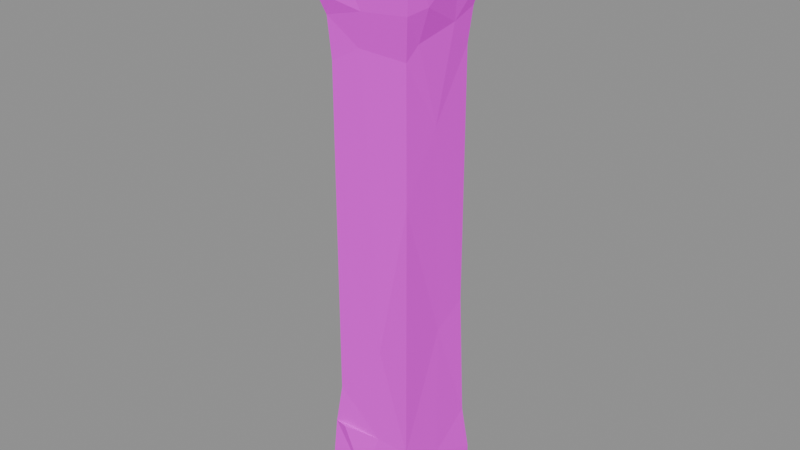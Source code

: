 # Source: wall.stone.post.blend  (saved by Blender 5.2.45; exported with 4.5.12 LTS)
import bpy
from mathutils import Matrix  # noqa: F401  (used for matrix-valued properties, if any)

bpy.ops.wm.read_factory_settings(use_empty=True)
scene = bpy.context.scene
scene.name = 'Scene'

# ---- images (referenced by path relative to the original .blend; pixels are not part of the script)
import os
ASSET_DIR = os.environ.get("B2B_ASSET_DIR", "")  # directory of the original .blend (textures are referenced by path, not embedded)
HERE = os.path.dirname(os.path.abspath(__file__))  # packed textures are extracted next to this script under _unpacked/

def load_image(name, relpath, width, height, colorspace="sRGB"):
    """Load a texture the original file referenced (path relative to the .blend, or extracted next to this script)."""
    p = next((c for c in (os.path.join(HERE, relpath), os.path.join(ASSET_DIR, relpath)) if relpath and os.path.exists(c)), "")
    if p:
        img = bpy.data.images.load(p, check_existing=True)
        img.name = name
    else:  # same state as the original file: an image datablock whose file is absent (Cycles renders it pink)
        img = bpy.data.images.new(name, width, height)
        img.source = "FILE"
        img.filepath = "//" + (relpath or name)
    img.colorspace_settings.name = colorspace
    return img
img_palette_png = load_image('palette.png', 'palette.png', 1024, 1024, 'sRGB')

# ---- materials (node trees are filled in below, after node groups)
mat_palette = bpy.data.materials.new('palette')

# ---- material node trees
mat_palette.use_nodes = True; mat_palette.node_tree.nodes.clear()
_N = mat_palette.node_tree.nodes; _L = mat_palette.node_tree.links
n0 = _N.new('ShaderNodeBsdfPrincipled'); n0.name = 'Principled BSDF'; n0.location = (-200, 100)
n0.inputs[2].default_value = 0.9
n0.inputs[10].default_value = 0.005
n1 = _N.new('ShaderNodeOutputMaterial'); n1.name = 'Material Output'; n1.location = (200, 100)
n2 = _N.new('ShaderNodeTexImage'); n2.name = 'Image Texture'; n2.location = (0, 0)
n2.image = img_palette_png
n2.interpolation = 'Closest'
_L.new(n0.outputs[0], n1.inputs[0])
_L.new(n2.outputs[0], n0.inputs[0])
n1.is_active_output = True

# ---- meshes
me_post = bpy.data.meshes.new('post')
me_post.from_pydata([(-0.2422, -0.2409, 0.06914), (0.04373, -0.2404, 0.0005037), (-0.03414, -0.242, 0.1983), (-0.2421, -0.051, 0.1863), (0.02855, -0.01991, 6.08e-06), (-0.2214, -0.2175, 0.4358), (-0.1513, -0.2371, 0.4452), (-0.242, -0.2429, 2.577), (-0.2266, -0.09651, 2.53), (-0.2499, -0.25, 2.967), (-0.01555, -0.2252, 2.531), (-0.02629, -0.2493, 2.944), (-0.2406, -0.04007, 0.0001425), (-0.2183, -0.04207, 0.4772), (-0.005585, 0.04307, 3.0), (-0.2491, 0.1311, 2.683), (-0.2389, 0.1299, 2.567), (-0.2499, 0.1802, 2.989), (-0.2389, 0.2308, 0.3935), (-0.2476, 0.2248, 2.578), (-0.233, 0.2439, 2.571), (-0.2499, 0.2493, 2.98), (-0.2423, 0.2418, 0.04417), (-0.0271, 0.2405, 0.001102), (0.01238, 0.2413, 0.2047), (0.01754, 0.2364, 0.4399), (-0.25, 0.25, 2.752), (-0.1186, 0.2432, 2.636), (-0.2486, 0.2477, 2.755), (-0.02864, 0.2492, 2.986), (-0.2142, 0.1973, 2.492), (-0.2002, 0.1996, 0.5218), (0.25, -0.25, 2.89), (0.04959, -0.2188, 0.4536), (-0.1959, -0.2018, 0.636), (0.04631, -0.2003, 0.936), (-0.2023, -0.07085, 0.8491), (-0.1998, -0.2, 1.493), (-0.002949, -0.2005, 1.836), (-0.2, 0.02383, 1.783), (-0.2007, -0.2008, 2.284), (-0.2006, 0.02131, 2.349), (-0.04845, -0.2017, 2.367), (-0.212, -0.2135, 2.48), (-0.1691, 0.001569, 2.499), (-0.1851, 0.2017, 0.8875), (-0.201, 0.2008, 1.729), (-0.1939, 0.1995, 2.335), (0.0587, 0.2009, 0.5592), (0.02795, 0.2007, 1.693), (0.102, 0.2083, 2.442), (-0.09834, 0.2151, 2.496), (0.0671, -0.191, 2.499), (0.09922, -0.2499, 2.989), (0.1469, 0.1011, 2.499), (0.1794, 0.2448, 2.636), (0.2271, -0.2283, 2.555), (0.2459, 0.2444, 2.647), (0.2246, -0.2245, 0.4591), (0.2016, -0.1985, 1.714), (0.2499, 0.01308, 2.987), (0.2015, 0.2015, 1.097), (0.1984, -0.199, 2.357), (0.2296, 0.001632, 0.3372), (0.2001, 0.03397, 1.007), (0.2023, -0.007663, 2.033), (0.2066, -0.1322, 2.419), (0.2138, 0.09164, 2.462), (0.2198, 0.2163, 0.4683), (0.2009, 0.2003, 2.341), (0.2156, 0.2155, 2.506), (0.2438, -0.1174, 2.571), (0.2413, -0.04905, 0.002061), (0.2421, -0.2406, 0.0), (0.2489, -0.2299, 2.989), (0.2493, 0.06922, 2.704), (0.249, 0.2355, 2.985), (0.242, 0.2421, 1.979e-05), (0.2424, 0.2421, 0.2352)], [], [(0, 2, 1), (1, 4, 0), (0, 3, 5), (0, 5, 2), (5, 6, 2), (7, 9, 8), (7, 10, 9), (0, 12, 3), (0, 4, 12), (5, 3, 13), (8, 9, 15), (8, 15, 16), (15, 9, 17), (9, 14, 17), (3, 18, 13), (8, 15, 19), (16, 8, 19), (16, 19, 20), (12, 22, 3), (12, 23, 22), (12, 4, 23), (22, 23, 24), (3, 22, 18), (22, 24, 18), (18, 24, 25), (16, 15, 20), (20, 15, 26), (20, 26, 27), (19, 15, 28), (19, 28, 20), (28, 27, 20), (15, 21, 28), (28, 21, 27), (15, 21, 26), (26, 21, 27), (21, 29, 27), (15, 17, 21), (17, 14, 29), (17, 29, 21), (18, 31, 13), (20, 30, 16), (5, 13, 34), (34, 33, 5), (34, 36, 37), (34, 37, 35), (35, 37, 38), (36, 39, 37), (37, 39, 40), (37, 40, 38), (40, 39, 41), (40, 42, 38), (40, 41, 43), (40, 43, 42), (43, 10, 42), (41, 8, 43), (10, 44, 43), (43, 44, 8), (43, 7, 8), (43, 10, 7), (13, 36, 34), (41, 30, 8), (8, 44, 30), (30, 8, 16), (13, 31, 36), (31, 45, 36), (31, 48, 45), (36, 45, 39), (45, 46, 39), (45, 49, 46), (39, 46, 41), (46, 49, 47), (46, 47, 41), (41, 47, 30), (47, 50, 30), (30, 50, 51), (30, 44, 51), (20, 51, 30), (31, 18, 25), (31, 25, 48), (51, 20, 27), (34, 35, 33), (6, 5, 33), (10, 32, 9), (48, 49, 45), (10, 52, 44), (47, 49, 50), (32, 53, 9), (9, 53, 14), (6, 33, 2), (44, 54, 51), (9, 10, 11), (51, 27, 55), (51, 55, 50), (54, 50, 51), (10, 56, 32), (10, 32, 11), (55, 57, 50), (27, 29, 55), (42, 62, 38), (10, 56, 42), (10, 56, 52), (63, 64, 68), (68, 64, 61), (68, 61, 48), (48, 25, 68), (54, 70, 50), (33, 35, 58), (63, 58, 64), (35, 59, 58), (58, 59, 64), (35, 38, 59), (59, 65, 64), (38, 62, 59), (59, 62, 65), (65, 62, 66), (42, 56, 62), (62, 56, 66), (52, 56, 66), (66, 71, 56), (52, 66, 54), (54, 66, 67), (66, 67, 71), (65, 66, 67), (48, 61, 49), (64, 65, 61), (65, 69, 61), (49, 61, 69), (65, 67, 69), (49, 69, 50), (69, 67, 70), (69, 70, 50), (54, 67, 70), (50, 57, 70), (67, 70, 57), (25, 24, 68), (1, 2, 73), (1, 73, 4), (73, 2, 58), (73, 58, 63), (2, 33, 58), (56, 71, 32), (32, 74, 53), (53, 74, 14), (73, 72, 4), (73, 63, 72), (71, 75, 32), (14, 74, 60), (32, 60, 74), (32, 75, 60), (71, 67, 75), (75, 76, 60), (14, 60, 76), (67, 57, 75), (75, 57, 76), (4, 77, 23), (23, 77, 24), (4, 72, 77), (72, 63, 78), (72, 78, 77), (24, 77, 78), (63, 68, 78), (24, 78, 68), (55, 76, 57), (14, 76, 29), (29, 76, 55)])
_uv = me_post.uv_layers.new(name='UVMap')
_uv.uv.foreach_set('vector', [0.5625, 0.9444, 0.5625, 0.9444, 0.5625, 0.9444, 0.5625, 0.9444, 0.5625, 0.9444, 0.5625, 0.9444, 0.5625, 0.9444, 0.5625, 0.9444, 0.5625, 0.9444, 0.5625, 0.9444, 0.5625, 0.9444, 0.5625, 0.9444, 0.5625, 0.9444, 0.5625, 0.9444, 0.5625, 0.9444, 0.4375, 0.9444, 0.4375, 0.9444, 0.4375, 0.9444, 0.4375, 0.9444, 0.4375, 0.9444, 0.4375, 0.9444, 0.5625, 0.9444, 0.5625, 0.9444, 0.5625, 0.9444, 0.5625, 0.9444, 0.5625, 0.9444, 0.5625, 0.9444, 0.5625, 0.9444, 0.5625, 0.9444, 0.5625, 0.9444, 0.4375, 0.9444, 0.4375, 0.9444, 0.4375, 0.9444, 0.5625, 0.9444, 0.5625, 0.9444, 0.5625, 0.9444, 0.4375, 0.9444, 0.4375, 0.9444, 0.4375, 0.9444, 0.3125, 0.9444, 0.3125, 0.9444, 0.3125, 0.9444, 0.6875, 0.9444, 0.6875, 0.9444, 0.6875, 0.9444, 0.5625, 0.9444, 0.5625, 0.9444, 0.5625, 0.9444, 0.5625, 0.9444, 0.5625, 0.9444, 0.5625, 0.9444, 0.5625, 0.9444, 0.5625, 0.9444, 0.5625, 0.9444, 0.5625, 0.9444, 0.5625, 0.9444, 0.5625, 0.9444, 0.5625, 0.9444, 0.5625, 0.9444, 0.5625, 0.9444, 0.5625, 0.9444, 0.5625, 0.9444, 0.5625, 0.9444, 0.5625, 0.9444, 0.5625, 0.9444, 0.5625, 0.9444, 0.5625, 0.9444, 0.5625, 0.9444, 0.5625, 0.9444, 0.5625, 0.9444, 0.5625, 0.9444, 0.5625, 0.9444, 0.5625, 0.9444, 0.5625, 0.9444, 0.5625, 0.9444, 0.5625, 0.9444, 0.5625, 0.9444, 0.5625, 0.9444, 0.5625, 0.9444, 0.5625, 0.9444, 0.5625, 0.9444, 0.5625, 0.9444, 0.5625, 0.9444, 0.5625, 0.9444, 0.5625, 0.9444, 0.5625, 0.9444, 0.5625, 0.9444, 0.5625, 0.9444, 0.5625, 0.9444, 0.5625, 0.9444, 0.5625, 0.9444, 0.5625, 0.9444, 0.5625, 0.9444, 0.4375, 0.9444, 0.4375, 0.9444, 0.4375, 0.9444, 0.5625, 0.9444, 0.5625, 0.9444, 0.5625, 0.9444, 0.4375, 0.9444, 0.4375, 0.9444, 0.4375, 0.9444, 0.5625, 0.9444, 0.5625, 0.9444, 0.5625, 0.9444, 0.4375, 0.9444, 0.4375, 0.9444, 0.4375, 0.9444, 0.4375, 0.9444, 0.4375, 0.9444, 0.4375, 0.9444, 0.3125, 0.9444, 0.3125, 0.9444, 0.3125, 0.9444, 0.3125, 0.9444, 0.3125, 0.9444, 0.3125, 0.9444, 0.6875, 0.9444, 0.6875, 0.9444, 0.6875, 0.9444, 0.5625, 0.9444, 0.5625, 0.9444, 0.5625, 0.9444, 0.5625, 0.9444, 0.5625, 0.9444, 0.5625, 0.9444, 0.5625, 0.9444, 0.5625, 0.9444, 0.5625, 0.9444, 0.4375, 0.9444, 0.4375, 0.9444, 0.4375, 0.9444, 0.4375, 0.9444, 0.4375, 0.9444, 0.4375, 0.9444, 0.4375, 0.9444, 0.4375, 0.9444, 0.4375, 0.9444, 0.5625, 0.9444, 0.5625, 0.9444, 0.5625, 0.9444, 0.4375, 0.9444, 0.4375, 0.9444, 0.4375, 0.9444, 0.4375, 0.9444, 0.4375, 0.9444, 0.4375, 0.9444, 0.5625, 0.9444, 0.5625, 0.9444, 0.5625, 0.9444, 0.5625, 0.9444, 0.5625, 0.9444, 0.5625, 0.9444, 0.5625, 0.9444, 0.5625, 0.9444, 0.5625, 0.9444, 0.5625, 0.9444, 0.5625, 0.9444, 0.5625, 0.9444, 0.4375, 0.9444, 0.4375, 0.9444, 0.4375, 0.9444, 0.4375, 0.9444, 0.4375, 0.9444, 0.4375, 0.9444, 0.4375, 0.9444, 0.4375, 0.9444, 0.4375, 0.9444, 0.4375, 0.9444, 0.4375, 0.9444, 0.4375, 0.9444, 0.4375, 0.9444, 0.4375, 0.9444, 0.4375, 0.9444, 0.4375, 0.9444, 0.4375, 0.9444, 0.4375, 0.9444, 0.5625, 0.9444, 0.5625, 0.9444, 0.5625, 0.9444, 0.5625, 0.9444, 0.5625, 0.9444, 0.5625, 0.9444, 0.5625, 0.9444, 0.5625, 0.9444, 0.5625, 0.9444, 0.5625, 0.9444, 0.5625, 0.9444, 0.5625, 0.9444, 0.6875, 0.9444, 0.6875, 0.9444, 0.6875, 0.9444, 0.5625, 0.9444, 0.5625, 0.9444, 0.5625, 0.9444, 0.6875, 0.9444, 0.6875, 0.9444, 0.6875, 0.9444, 0.5625, 0.9444, 0.5625, 0.9444, 0.5625, 0.9444, 0.5625, 0.9444, 0.5625, 0.9444, 0.5625, 0.9444, 0.5625, 0.9444, 0.5625, 0.9444, 0.5625, 0.9444, 0.5625, 0.9444, 0.5625, 0.9444, 0.5625, 0.9444, 0.5625, 0.9444, 0.5625, 0.9444, 0.5625, 0.9444, 0.4375, 0.9444, 0.4375, 0.9444, 0.4375, 0.9444, 0.4375, 0.9444, 0.4375, 0.9444, 0.4375, 0.9444, 0.4375, 0.9444, 0.4375, 0.9444, 0.4375, 0.9444, 0.5625, 0.9444, 0.5625, 0.9444, 0.5625, 0.9444, 0.5625, 0.9444, 0.5625, 0.9444, 0.5625, 0.9444, 0.5625, 0.9444, 0.5625, 0.9444, 0.5625, 0.9444, 0.6875, 0.9444, 0.6875, 0.9444, 0.6875, 0.9444, 0.6875, 0.9444, 0.6875, 0.9444, 0.6875, 0.9444, 0.5625, 0.9444, 0.5625, 0.9444, 0.5625, 0.9444, 0.5625, 0.9444, 0.5625, 0.9444, 0.5625, 0.9444, 0.5625, 0.9444, 0.5625, 0.9444, 0.5625, 0.9444, 0.4375, 0.9444, 0.4375, 0.9444, 0.4375, 0.9444, 0.5625, 0.9444, 0.5625, 0.9444, 0.5625, 0.9444, 0.4375, 0.9444, 0.4375, 0.9444, 0.4375, 0.9444, 0.4375, 0.9444, 0.4375, 0.9444, 0.4375, 0.9444, 0.5625, 0.9444, 0.5625, 0.9444, 0.5625, 0.9444, 0.3125, 0.9444, 0.3125, 0.9444, 0.3125, 0.9444, 0.5625, 0.9444, 0.5625, 0.9444, 0.5625, 0.9444, 0.5625, 0.9444, 0.5625, 0.9444, 0.5625, 0.9444, 0.5625, 0.9444, 0.5625, 0.9444, 0.5625, 0.9444, 0.5625, 0.9444, 0.5625, 0.9444, 0.5625, 0.9444, 0.5625, 0.9444, 0.5625, 0.9444, 0.5625, 0.9444, 0.5625, 0.9444, 0.5625, 0.9444, 0.5625, 0.9444, 0.5625, 0.9444, 0.5625, 0.9444, 0.5625, 0.9444, 0.5625, 0.9444, 0.5625, 0.9444, 0.5625, 0.9444, 0.5625, 0.9444, 0.5625, 0.9444, 0.5625, 0.9444, 0.5625, 0.9444, 0.5625, 0.9444, 0.5625, 0.9444, 0.5625, 0.9444, 0.5625, 0.9444, 0.5625, 0.9444, 0.5625, 0.9444, 0.5625, 0.9444, 0.5625, 0.9444, 0.5625, 0.9444, 0.5625, 0.9444, 0.5625, 0.9444, 0.6875, 0.9444, 0.6875, 0.9444, 0.6875, 0.9444, 0.6875, 0.9444, 0.6875, 0.9444, 0.6875, 0.9444, 0.6875, 0.9444, 0.6875, 0.9444, 0.6875, 0.9444, 0.6875, 0.9444, 0.6875, 0.9444, 0.6875, 0.9444, 0.5625, 0.9444, 0.5625, 0.9444, 0.5625, 0.9444, 0.5625, 0.9444, 0.5625, 0.9444, 0.5625, 0.9444, 0.5625, 0.9444, 0.5625, 0.9444, 0.5625, 0.9444, 0.5625, 0.9444, 0.5625, 0.9444, 0.5625, 0.9444, 0.5625, 0.9444, 0.5625, 0.9444, 0.5625, 0.9444, 0.5625, 0.9444, 0.5625, 0.9444, 0.5625, 0.9444, 0.5625, 0.9444, 0.5625, 0.9444, 0.5625, 0.9444, 0.4375, 0.9444, 0.4375, 0.9444, 0.4375, 0.9444, 0.4375, 0.9444, 0.4375, 0.9444, 0.4375, 0.9444, 0.5625, 0.9444, 0.5625, 0.9444, 0.5625, 0.9444, 0.5625, 0.9444, 0.5625, 0.9444, 0.5625, 0.9444, 0.5625, 0.9444, 0.5625, 0.9444, 0.5625, 0.9444, 0.5625, 0.9444, 0.5625, 0.9444, 0.5625, 0.9444, 0.5625, 0.9444, 0.5625, 0.9444, 0.5625, 0.9444, 0.5625, 0.9444, 0.5625, 0.9444, 0.5625, 0.9444, 0.5625, 0.9444, 0.5625, 0.9444, 0.5625, 0.9444, 0.5625, 0.9444, 0.5625, 0.9444, 0.5625, 0.9444, 0.5625, 0.9444, 0.5625, 0.9444, 0.5625, 0.9444, 0.5625, 0.9444, 0.5625, 0.9444, 0.5625, 0.9444, 0.5625, 0.9444, 0.5625, 0.9444, 0.5625, 0.9444, 0.4375, 0.9444, 0.4375, 0.9444, 0.4375, 0.9444, 0.5625, 0.9444, 0.5625, 0.9444, 0.5625, 0.9444, 0.4375, 0.9444, 0.4375, 0.9444, 0.4375, 0.9444, 0.4375, 0.9444, 0.4375, 0.9444, 0.4375, 0.9444, 0.4375, 0.9444, 0.4375, 0.9444, 0.4375, 0.9444, 0.4375, 0.9444, 0.4375, 0.9444, 0.4375, 0.9444, 0.5625, 0.9444, 0.5625, 0.9444, 0.5625, 0.9444, 0.5625, 0.9444, 0.5625, 0.9444, 0.5625, 0.9444, 0.5625, 0.9444, 0.5625, 0.9444, 0.5625, 0.9444, 0.6875, 0.9444, 0.6875, 0.9444, 0.6875, 0.9444, 0.6875, 0.9444, 0.6875, 0.9444, 0.6875, 0.9444, 0.6875, 0.9444, 0.6875, 0.9444, 0.6875, 0.9444, 0.6875, 0.9444, 0.6875, 0.9444, 0.6875, 0.9444, 0.6875, 0.9444, 0.6875, 0.9444, 0.6875, 0.9444, 0.5625, 0.9444, 0.5625, 0.9444, 0.5625, 0.9444, 0.5625, 0.9444, 0.5625, 0.9444, 0.5625, 0.9444, 0.5625, 0.9444, 0.5625, 0.9444, 0.5625, 0.9444, 0.3125, 0.9444, 0.3125, 0.9444, 0.3125, 0.9444, 0.6875, 0.9444, 0.6875, 0.9444, 0.6875, 0.9444, 0.6875, 0.9444, 0.6875, 0.9444, 0.6875, 0.9444, 0.5625, 0.9444, 0.5625, 0.9444, 0.5625, 0.9444, 0.3125, 0.9444, 0.3125, 0.9444, 0.3125, 0.9444, 0.5625, 0.9444, 0.5625, 0.9444, 0.5625, 0.9444, 0.5625, 0.9444, 0.5625, 0.9444, 0.5625, 0.9444, 0.5625, 0.9444, 0.5625, 0.9444, 0.5625, 0.9444, 0.5625, 0.9444, 0.5625, 0.9444, 0.5625, 0.9444, 0.3125, 0.9444, 0.3125, 0.9444, 0.3125, 0.9444, 0.5625, 0.9444, 0.5625, 0.9444, 0.5625, 0.9444, 0.5625, 0.9444, 0.5625, 0.9444, 0.5625, 0.9444, 0.6875, 0.9444, 0.6875, 0.9444, 0.6875, 0.9444, 0.6875, 0.9444, 0.6875, 0.9444, 0.6875, 0.9444, 0.6875, 0.9444, 0.6875, 0.9444, 0.6875, 0.9444, 0.6875, 0.9444, 0.6875, 0.9444, 0.6875, 0.9444, 0.6875, 0.9444, 0.6875, 0.9444, 0.6875, 0.9444, 0.6875, 0.9444, 0.6875, 0.9444, 0.6875, 0.9444, 0.6875, 0.9444, 0.6875, 0.9444, 0.6875, 0.9444, 0.6875, 0.9444, 0.6875, 0.9444, 0.6875, 0.9444, 0.5625, 0.9444, 0.5625, 0.9444, 0.5625, 0.9444, 0.3125, 0.9444, 0.3125, 0.9444, 0.3125, 0.9444, 0.5625, 0.9444, 0.5625, 0.9444, 0.5625, 0.9444])
me_post.materials.append(mat_palette)
me_post.update()

# ---- objects
ob_post = bpy.data.objects.new('post', me_post)

# ---- transforms, parenting, visibility, modifiers, constraints
ob_post.location = (0.0, -0.0, 0.0)

# ---- collection membership
scene.collection.objects.link(ob_post)

# ---- scene / render settings (as saved in the file)
scene.frame_start = 1; scene.frame_end = 250; scene.frame_set(1)
scene.render.engine = 'BLENDER_EEVEE_NEXT'
scene.render.bake_bias = 0.0
scene.render.bake_samples = 0
scene.render.compositor_device = 'GPU'
scene.eevee.use_volume_custom_range = False
scene.eevee.fast_gi_thickness_near = 0.1
scene.eevee.fast_gi_thickness_far = 0.0
scene.eevee.ray_tracing_options.screen_trace_thickness = 0.1
bpy.context.view_layer.update()

# ---- added for rendering (the .blend has no active camera and no usable light): camera, sun + grey world if the file has none
cam_auto = bpy.data.cameras.new('AutoCamera')
cam_auto.lens = 50.0
cam_auto.sensor_width = 36.0
cam_auto.clip_end = 1000.0
ob_auto_camera = bpy.data.objects.new('AutoCamera', cam_auto)
scene.collection.objects.link(ob_auto_camera)
ob_auto_camera.location = (2.85173, -3.42208, 3.78139)
ob_auto_camera.rotation_euler = (1.09748, -7.21219e-08, 0.694738)
scene.camera = ob_auto_camera
light_auto_sun = bpy.data.lights.new('AutoSun', 'SUN')
light_auto_sun.energy = 3.0
light_auto_sun.angle = 0.0523599
ob_auto_sun = bpy.data.objects.new('AutoSun', light_auto_sun)
scene.collection.objects.link(ob_auto_sun)
ob_auto_sun.rotation_euler = (0.872665, 0.174533, 0.523599)
if scene.world is None:
    world_auto = bpy.data.worlds.new('AutoWorld')
    world_auto.color = (0.3, 0.3, 0.3)
    scene.world = world_auto
bpy.context.view_layer.update()
